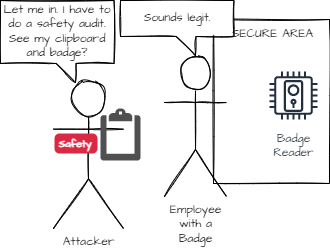

The diagram above was exported from draw.io. Its source (the exported page's mxGraphModel, read from the mxfile embedded in the PNG):
<mxGraphModel dx="1146" dy="398" grid="0" gridSize="10" guides="1" tooltips="1" connect="1" arrows="1" fold="1" page="0" pageScale="1" pageWidth="850" pageHeight="1100" math="0" shadow="0">
  <root>
    <mxCell id="0" />
    <mxCell id="1" parent="0" />
    <mxCell id="X6zAQ_ywZoDlX2a3Oama-4" value="" style="rounded=0;whiteSpace=wrap;html=1;sketch=1;hachureGap=4;" vertex="1" parent="1">
      <mxGeometry x="-8" y="140" width="116" height="164" as="geometry" />
    </mxCell>
    <mxCell id="X6zAQ_ywZoDlX2a3Oama-1" value="Attacker" style="shape=umlActor;verticalLabelPosition=bottom;verticalAlign=top;html=1;outlineConnect=0;hachureGap=4;sketch=1;fontFamily=Architects Daughter;fontSource=https%3A%2F%2Ffonts.googleapis.com%2Fcss%3Ffamily%3DArchitects%2BDaughter;" vertex="1" parent="1">
      <mxGeometry x="-168" y="200" width="70" height="149" as="geometry" />
    </mxCell>
    <mxCell id="X6zAQ_ywZoDlX2a3Oama-2" value="Employee&lt;br&gt;with a&lt;br&gt;Badge" style="shape=umlActor;verticalLabelPosition=bottom;verticalAlign=top;html=1;outlineConnect=0;hachureGap=4;sketch=1;fontFamily=Architects Daughter;fontSource=https%3A%2F%2Ffonts.googleapis.com%2Fcss%3Ffamily%3DArchitects%2BDaughter;" vertex="1" parent="1">
      <mxGeometry x="-57" y="176" width="62" height="141" as="geometry" />
    </mxCell>
    <mxCell id="X6zAQ_ywZoDlX2a3Oama-3" value="Badge&lt;br&gt;Reader" style="sketch=0;outlineConnect=0;fontColor=#232F3E;gradientColor=none;strokeColor=#232F3E;fillColor=#ffffff;dashed=0;verticalLabelPosition=bottom;verticalAlign=top;align=center;html=1;fontSize=12;fontStyle=0;aspect=fixed;shape=mxgraph.aws4.resourceIcon;resIcon=mxgraph.aws4.door_lock;hachureGap=4;fontFamily=Architects Daughter;fontSource=https%3A%2F%2Ffonts.googleapis.com%2Fcss%3Ffamily%3DArchitects%2BDaughter;" vertex="1" parent="1">
      <mxGeometry x="42" y="186" width="60" height="60" as="geometry" />
    </mxCell>
    <mxCell id="X6zAQ_ywZoDlX2a3Oama-8" value="Sounds legit." style="shape=callout;whiteSpace=wrap;html=1;perimeter=calloutPerimeter;sketch=1;hachureGap=4;fontFamily=Architects Daughter;fontSource=https%3A%2F%2Ffonts.googleapis.com%2Fcss%3Ffamily%3DArchitects%2BDaughter;size=19;position=0.49;position2=0.66;" vertex="1" parent="1">
      <mxGeometry x="-101" y="121" width="113.5" height="55" as="geometry" />
    </mxCell>
    <mxCell id="X6zAQ_ywZoDlX2a3Oama-9" value="SECURE AREA" style="text;html=1;strokeColor=none;fillColor=none;align=center;verticalAlign=middle;whiteSpace=wrap;rounded=0;sketch=1;hachureGap=4;fontFamily=Architects Daughter;fontSource=https%3A%2F%2Ffonts.googleapis.com%2Fcss%3Ffamily%3DArchitects%2BDaughter;" vertex="1" parent="1">
      <mxGeometry x="5" y="140" width="93" height="30" as="geometry" />
    </mxCell>
    <mxCell id="X6zAQ_ywZoDlX2a3Oama-32" value="" style="sketch=0;pointerEvents=1;shadow=0;dashed=0;html=1;strokeColor=none;fillColor=#505050;labelPosition=center;verticalLabelPosition=bottom;verticalAlign=top;outlineConnect=0;align=center;shape=mxgraph.office.concepts.clipboard;hachureGap=4;fontFamily=Architects Daughter;fontSource=https%3A%2F%2Ffonts.googleapis.com%2Fcss%3Ffamily%3DArchitects%2BDaughter;" vertex="1" parent="1">
      <mxGeometry x="-121" y="229" width="40" height="52" as="geometry" />
    </mxCell>
    <mxCell id="X6zAQ_ywZoDlX2a3Oama-33" value="Safety" style="html=1;shadow=0;dashed=0;shape=mxgraph.bootstrap.rrect;rSize=5;strokeColor=none;strokeWidth=1;fillColor=#DB2843;fontColor=#FFFFFF;whiteSpace=wrap;align=left;verticalAlign=middle;spacingLeft=0;fontStyle=1;fontSize=10;spacing=5;sketch=0;hachureGap=4;fontFamily=Architects Daughter;fontSource=https%3A%2F%2Ffonts.googleapis.com%2Fcss%3Ffamily%3DArchitects%2BDaughter;" vertex="1" parent="1">
      <mxGeometry x="-167" y="254" width="43" height="20" as="geometry" />
    </mxCell>
    <mxCell id="X6zAQ_ywZoDlX2a3Oama-34" value="Let me in. I have to do a safety audit. See my clipboard and badge?" style="shape=callout;whiteSpace=wrap;html=1;perimeter=calloutPerimeter;sketch=1;hachureGap=4;fontFamily=Architects Daughter;fontSource=https%3A%2F%2Ffonts.googleapis.com%2Fcss%3Ffamily%3DArchitects%2BDaughter;size=19;position=0.49;position2=0.66;" vertex="1" parent="1">
      <mxGeometry x="-221" y="121" width="113.5" height="82" as="geometry" />
    </mxCell>
  </root>
</mxGraphModel>